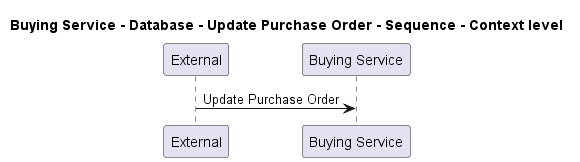

The diagram above was rendered by PlantUML. Its source (embedded in the PNG):
@startuml
!pragma layout smetana

title Buying Service - Database - Update Purchase Order - Sequence - Context level

participant "External" as C4InterFlow.SoftwareSystems.ExternalSystem
participant "Buying Service" as ECommercePlatform.SoftwareSystems.BuyingService

C4InterFlow.SoftwareSystems.ExternalSystem -> ECommercePlatform.SoftwareSystems.BuyingService : Update Purchase Order


@enduml